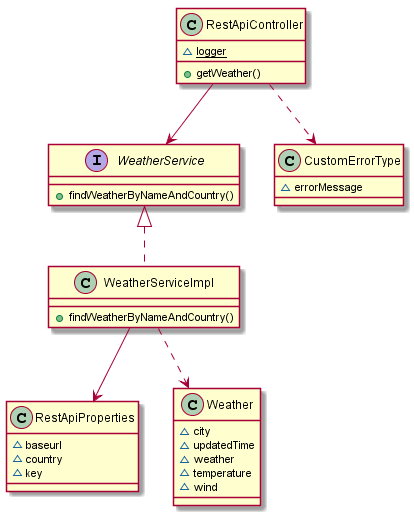

The diagram above was rendered by PlantUML. Its source (embedded in the PNG):
@startuml

class RestApiProperties {
	~baseurl
	~country
	~key
}
interface WeatherService {
	+findWeatherByNameAndCountry()
}
class WeatherServiceImpl {
	+findWeatherByNameAndCountry()
}
class RestApiController {
	~{static} logger
	+getWeather()
}

class Weather {
	~city
	~updatedTime
	~weather
	~temperature
	~wind
}

class CustomErrorType {
	~errorMessage
}

WeatherService <|.. WeatherServiceImpl
RestApiController --> WeatherService
WeatherServiceImpl --> RestApiProperties
WeatherServiceImpl ..> Weather
RestApiController ..> CustomErrorType

@enduml